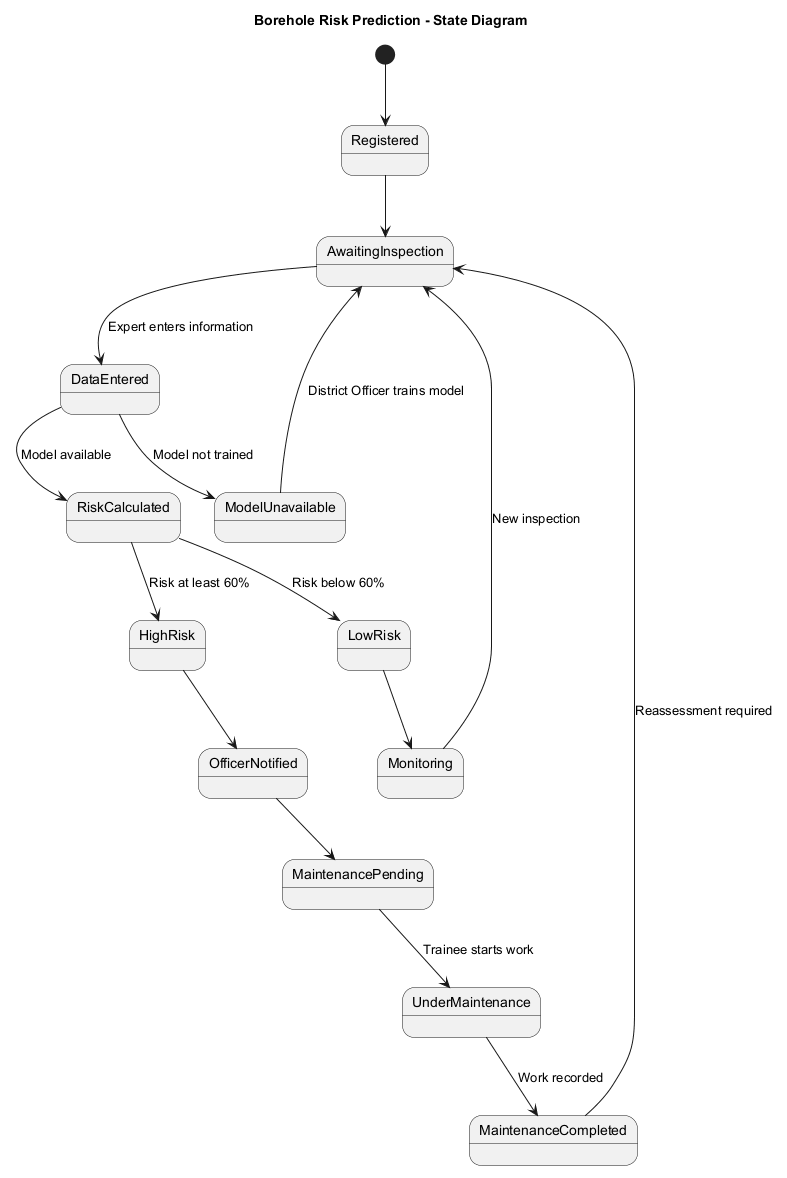

The diagram above was rendered by PlantUML. Its source (embedded in the PNG):
@startuml
title Borehole Risk Prediction - State Diagram

[*] --> Registered

Registered --> AwaitingInspection
AwaitingInspection --> DataEntered : Expert enters information
DataEntered --> ModelUnavailable : Model not trained
ModelUnavailable --> AwaitingInspection : District Officer trains model

DataEntered --> RiskCalculated : Model available
RiskCalculated --> LowRisk : Risk below 60%
RiskCalculated --> HighRisk : Risk at least 60%

HighRisk --> OfficerNotified
OfficerNotified --> MaintenancePending
LowRisk --> Monitoring

MaintenancePending --> UnderMaintenance : Trainee starts work
UnderMaintenance --> MaintenanceCompleted : Work recorded
MaintenanceCompleted --> AwaitingInspection : Reassessment required

Monitoring --> AwaitingInspection : New inspection
@enduml